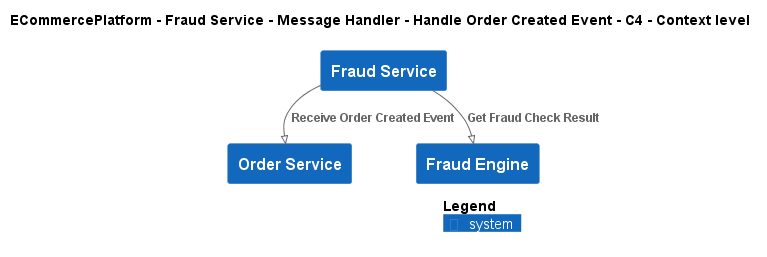

The diagram above was rendered by PlantUML. Its source (embedded in the PNG):
@startuml
!pragma layout smetana
!include ..\..\..\..\..\..\..\.c4s\C4_Context.puml

AddElementTag("c4interflow:lifecycle:new", $bgColor=green, $fontColor=#ffffff, $borderColor=green, $shadowing="False")
AddElementTag("c4interflow:lifecycle:changed", $bgColor=orange, $fontColor=#ffffff, $borderColor=orange, $shadowing="False")
AddElementTag("c4interflow:lifecycle:removed", $bgColor=red, $fontColor=#ffffff, $borderColor=red, $shadowing="False")

AddRelTag("c4interflow:lifecycle:new", $textColor=green, $lineColor=green)
AddRelTag("c4interflow:lifecycle:changed", $textColor=orange, $lineColor=orange)
AddRelTag("c4interflow:lifecycle:removed", $textColor=red, $lineColor=red)

SHOW_PERSON_PORTRAIT()
LAYOUT_TOP_DOWN()

skinparam linetype polyline

title ECommercePlatform - Fraud Service - Message Handler - Handle Order Created Event - C4 - Context level

System(ECommercePlatform.SoftwareSystems.FraudService, "Fraud Service", "")
System(ECommercePlatform.SoftwareSystems.OrderService, "Order Service", "")
System(ECommercePlatform.SoftwareSystems.FraudEngine, "Fraud Engine", "")

Rel(ECommercePlatform.SoftwareSystems.FraudService, ECommercePlatform.SoftwareSystems.OrderService, "Receive Order Created Event")
Rel(ECommercePlatform.SoftwareSystems.FraudService, ECommercePlatform.SoftwareSystems.FraudEngine, "Get Fraud Check Result")


SHOW_LEGEND()
@enduml